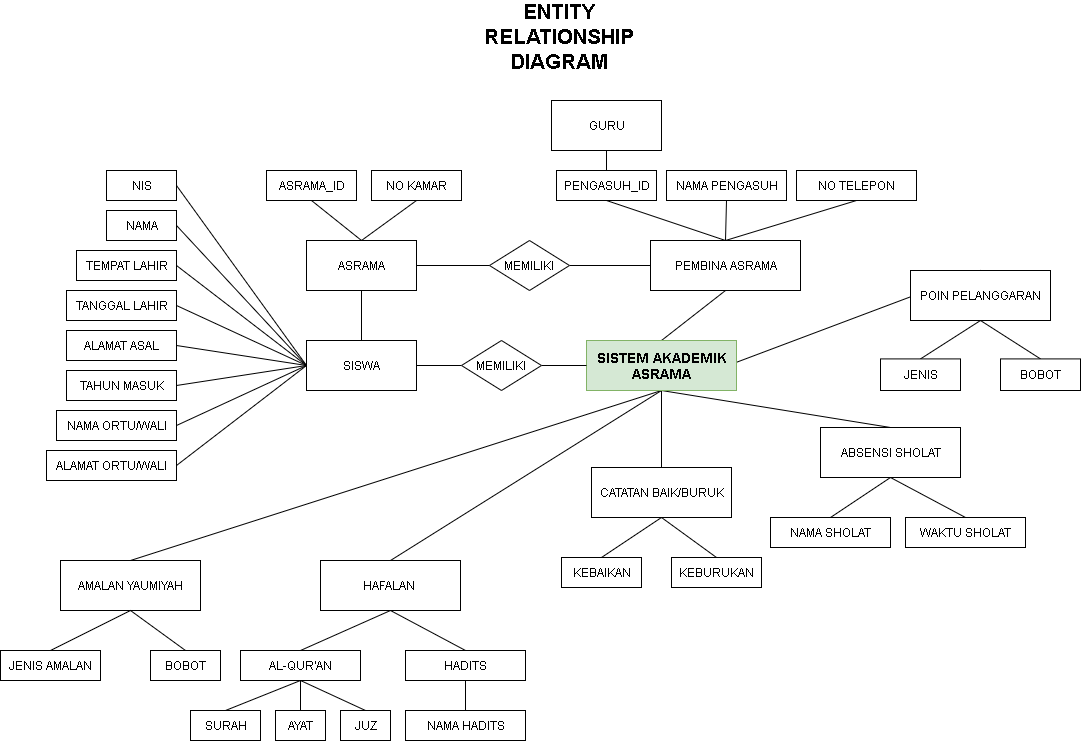

The diagram above was exported from draw.io. Its source (the exported page's mxGraphModel, read from the mxfile embedded in the PNG):
<mxGraphModel dx="1116" dy="866" grid="1" gridSize="10" guides="1" tooltips="1" connect="1" arrows="1" fold="1" page="1" pageScale="1" pageWidth="1100" pageHeight="850" math="0" shadow="0">
  <root>
    <mxCell id="0" />
    <mxCell id="1" parent="0" />
    <mxCell id="IMQJOUPVJ7m1-xRqdzJr-12" style="rounded=0;orthogonalLoop=1;jettySize=auto;html=1;exitX=0;exitY=0.5;exitDx=0;exitDy=0;entryX=1;entryY=0.5;entryDx=0;entryDy=0;endArrow=none;endFill=0;" edge="1" parent="1" source="IMQJOUPVJ7m1-xRqdzJr-19" target="IMQJOUPVJ7m1-xRqdzJr-20">
      <mxGeometry relative="1" as="geometry" />
    </mxCell>
    <mxCell id="IMQJOUPVJ7m1-xRqdzJr-13" style="rounded=0;orthogonalLoop=1;jettySize=auto;html=1;exitX=0;exitY=0.5;exitDx=0;exitDy=0;entryX=1;entryY=0.5;entryDx=0;entryDy=0;endArrow=none;endFill=0;" edge="1" parent="1" source="IMQJOUPVJ7m1-xRqdzJr-19" target="IMQJOUPVJ7m1-xRqdzJr-21">
      <mxGeometry relative="1" as="geometry" />
    </mxCell>
    <mxCell id="IMQJOUPVJ7m1-xRqdzJr-14" style="rounded=0;orthogonalLoop=1;jettySize=auto;html=1;exitX=0;exitY=0.5;exitDx=0;exitDy=0;entryX=1;entryY=0.5;entryDx=0;entryDy=0;endArrow=none;endFill=0;" edge="1" parent="1" source="IMQJOUPVJ7m1-xRqdzJr-19" target="IMQJOUPVJ7m1-xRqdzJr-22">
      <mxGeometry relative="1" as="geometry" />
    </mxCell>
    <mxCell id="IMQJOUPVJ7m1-xRqdzJr-15" style="rounded=0;orthogonalLoop=1;jettySize=auto;html=1;exitX=0;exitY=0.5;exitDx=0;exitDy=0;entryX=1;entryY=0.5;entryDx=0;entryDy=0;endArrow=none;endFill=0;" edge="1" parent="1" source="IMQJOUPVJ7m1-xRqdzJr-19" target="IMQJOUPVJ7m1-xRqdzJr-23">
      <mxGeometry relative="1" as="geometry" />
    </mxCell>
    <mxCell id="IMQJOUPVJ7m1-xRqdzJr-16" style="rounded=0;orthogonalLoop=1;jettySize=auto;html=1;exitX=0;exitY=0.5;exitDx=0;exitDy=0;entryX=1;entryY=0.5;entryDx=0;entryDy=0;endArrow=none;endFill=0;" edge="1" parent="1" source="IMQJOUPVJ7m1-xRqdzJr-19" target="IMQJOUPVJ7m1-xRqdzJr-24">
      <mxGeometry relative="1" as="geometry" />
    </mxCell>
    <mxCell id="IMQJOUPVJ7m1-xRqdzJr-17" style="rounded=0;orthogonalLoop=1;jettySize=auto;html=1;exitX=0;exitY=0.5;exitDx=0;exitDy=0;entryX=1;entryY=0.5;entryDx=0;entryDy=0;endArrow=none;endFill=0;" edge="1" parent="1" source="IMQJOUPVJ7m1-xRqdzJr-19" target="IMQJOUPVJ7m1-xRqdzJr-25">
      <mxGeometry relative="1" as="geometry" />
    </mxCell>
    <mxCell id="IMQJOUPVJ7m1-xRqdzJr-18" style="rounded=0;orthogonalLoop=1;jettySize=auto;html=1;exitX=0.5;exitY=0;exitDx=0;exitDy=0;entryX=0.5;entryY=1;entryDx=0;entryDy=0;endArrow=none;endFill=0;" edge="1" parent="1" source="IMQJOUPVJ7m1-xRqdzJr-19" target="IMQJOUPVJ7m1-xRqdzJr-29">
      <mxGeometry relative="1" as="geometry" />
    </mxCell>
    <mxCell id="IMQJOUPVJ7m1-xRqdzJr-19" value="SISWA" style="html=1;" vertex="1" parent="1">
      <mxGeometry x="1416" y="423" width="110" height="50" as="geometry" />
    </mxCell>
    <mxCell id="IMQJOUPVJ7m1-xRqdzJr-20" value="NIS" style="html=1;" vertex="1" parent="1">
      <mxGeometry x="1216" y="253" width="70" height="30" as="geometry" />
    </mxCell>
    <mxCell id="IMQJOUPVJ7m1-xRqdzJr-21" value="NAMA" style="html=1;" vertex="1" parent="1">
      <mxGeometry x="1216" y="293" width="70" height="30" as="geometry" />
    </mxCell>
    <mxCell id="IMQJOUPVJ7m1-xRqdzJr-22" value="TEMPAT LAHIR" style="html=1;" vertex="1" parent="1">
      <mxGeometry x="1186" y="333" width="100" height="30" as="geometry" />
    </mxCell>
    <mxCell id="IMQJOUPVJ7m1-xRqdzJr-23" value="TANGGAL LAHIR" style="html=1;" vertex="1" parent="1">
      <mxGeometry x="1176" y="373" width="110" height="30" as="geometry" />
    </mxCell>
    <mxCell id="IMQJOUPVJ7m1-xRqdzJr-24" value="ALAMAT ASAL" style="html=1;" vertex="1" parent="1">
      <mxGeometry x="1176" y="413" width="110" height="30" as="geometry" />
    </mxCell>
    <mxCell id="IMQJOUPVJ7m1-xRqdzJr-25" value="TAHUN MASUK" style="html=1;" vertex="1" parent="1">
      <mxGeometry x="1176" y="453" width="110" height="30" as="geometry" />
    </mxCell>
    <mxCell id="IMQJOUPVJ7m1-xRqdzJr-26" style="rounded=0;orthogonalLoop=1;jettySize=auto;html=1;exitX=0.5;exitY=0;exitDx=0;exitDy=0;entryX=0.5;entryY=1;entryDx=0;entryDy=0;endArrow=none;endFill=0;" edge="1" parent="1" source="IMQJOUPVJ7m1-xRqdzJr-29" target="IMQJOUPVJ7m1-xRqdzJr-30">
      <mxGeometry relative="1" as="geometry" />
    </mxCell>
    <mxCell id="IMQJOUPVJ7m1-xRqdzJr-27" style="rounded=0;orthogonalLoop=1;jettySize=auto;html=1;exitX=0.5;exitY=0;exitDx=0;exitDy=0;entryX=0.5;entryY=1;entryDx=0;entryDy=0;endArrow=none;endFill=0;" edge="1" parent="1" source="IMQJOUPVJ7m1-xRqdzJr-29" target="IMQJOUPVJ7m1-xRqdzJr-31">
      <mxGeometry relative="1" as="geometry" />
    </mxCell>
    <mxCell id="IMQJOUPVJ7m1-xRqdzJr-28" value="" style="edgeStyle=none;rounded=0;orthogonalLoop=1;jettySize=auto;html=1;endArrow=none;endFill=0;exitX=1;exitY=0.5;exitDx=0;exitDy=0;" edge="1" parent="1" source="IMQJOUPVJ7m1-xRqdzJr-82" target="IMQJOUPVJ7m1-xRqdzJr-35">
      <mxGeometry relative="1" as="geometry">
        <mxPoint x="1676" y="348" as="sourcePoint" />
      </mxGeometry>
    </mxCell>
    <mxCell id="IMQJOUPVJ7m1-xRqdzJr-29" value="ASRAMA" style="html=1;" vertex="1" parent="1">
      <mxGeometry x="1416" y="323" width="110" height="50" as="geometry" />
    </mxCell>
    <mxCell id="IMQJOUPVJ7m1-xRqdzJr-30" value="ASRAMA_ID" style="html=1;" vertex="1" parent="1">
      <mxGeometry x="1376" y="253" width="90" height="30" as="geometry" />
    </mxCell>
    <mxCell id="IMQJOUPVJ7m1-xRqdzJr-31" value="NO KAMAR" style="html=1;" vertex="1" parent="1">
      <mxGeometry x="1481" y="253" width="90" height="30" as="geometry" />
    </mxCell>
    <mxCell id="IMQJOUPVJ7m1-xRqdzJr-32" style="edgeStyle=none;rounded=0;orthogonalLoop=1;jettySize=auto;html=1;exitX=0.5;exitY=0;exitDx=0;exitDy=0;entryX=0.5;entryY=1;entryDx=0;entryDy=0;endArrow=none;endFill=0;" edge="1" parent="1" source="IMQJOUPVJ7m1-xRqdzJr-35" target="IMQJOUPVJ7m1-xRqdzJr-38">
      <mxGeometry relative="1" as="geometry" />
    </mxCell>
    <mxCell id="IMQJOUPVJ7m1-xRqdzJr-33" style="edgeStyle=none;rounded=0;orthogonalLoop=1;jettySize=auto;html=1;exitX=0.5;exitY=0;exitDx=0;exitDy=0;entryX=0.5;entryY=1;entryDx=0;entryDy=0;endArrow=none;endFill=0;" edge="1" parent="1" source="IMQJOUPVJ7m1-xRqdzJr-35" target="IMQJOUPVJ7m1-xRqdzJr-39">
      <mxGeometry relative="1" as="geometry" />
    </mxCell>
    <mxCell id="IMQJOUPVJ7m1-xRqdzJr-34" style="edgeStyle=none;rounded=0;orthogonalLoop=1;jettySize=auto;html=1;exitX=0.5;exitY=0;exitDx=0;exitDy=0;entryX=0.5;entryY=1;entryDx=0;entryDy=0;endArrow=none;endFill=0;" edge="1" parent="1" source="IMQJOUPVJ7m1-xRqdzJr-35" target="IMQJOUPVJ7m1-xRqdzJr-84">
      <mxGeometry relative="1" as="geometry" />
    </mxCell>
    <mxCell id="IMQJOUPVJ7m1-xRqdzJr-35" value="PEMBINA ASRAMA" style="html=1;" vertex="1" parent="1">
      <mxGeometry x="1760" y="323" width="150" height="50" as="geometry" />
    </mxCell>
    <mxCell id="IMQJOUPVJ7m1-xRqdzJr-36" value="GURU" style="html=1;" vertex="1" parent="1">
      <mxGeometry x="1661" y="183" width="110" height="50" as="geometry" />
    </mxCell>
    <mxCell id="IMQJOUPVJ7m1-xRqdzJr-37" style="edgeStyle=none;rounded=0;orthogonalLoop=1;jettySize=auto;html=1;exitX=0.5;exitY=0;exitDx=0;exitDy=0;entryX=0.5;entryY=1;entryDx=0;entryDy=0;endArrow=none;endFill=0;" edge="1" parent="1" source="IMQJOUPVJ7m1-xRqdzJr-38" target="IMQJOUPVJ7m1-xRqdzJr-36">
      <mxGeometry relative="1" as="geometry" />
    </mxCell>
    <mxCell id="IMQJOUPVJ7m1-xRqdzJr-38" value="PENGASUH_ID" style="html=1;" vertex="1" parent="1">
      <mxGeometry x="1666" y="253" width="100" height="30" as="geometry" />
    </mxCell>
    <mxCell id="IMQJOUPVJ7m1-xRqdzJr-39" value="NAMA PENGASUH" style="html=1;" vertex="1" parent="1">
      <mxGeometry x="1776" y="253" width="120" height="30" as="geometry" />
    </mxCell>
    <mxCell id="IMQJOUPVJ7m1-xRqdzJr-40" style="edgeStyle=none;rounded=0;orthogonalLoop=1;jettySize=auto;html=1;exitX=0.5;exitY=1;exitDx=0;exitDy=0;entryX=0.5;entryY=0;entryDx=0;entryDy=0;endArrow=none;endFill=0;" edge="1" parent="1" source="IMQJOUPVJ7m1-xRqdzJr-42" target="IMQJOUPVJ7m1-xRqdzJr-64">
      <mxGeometry relative="1" as="geometry" />
    </mxCell>
    <mxCell id="IMQJOUPVJ7m1-xRqdzJr-41" style="edgeStyle=none;rounded=0;orthogonalLoop=1;jettySize=auto;html=1;exitX=0.5;exitY=0;exitDx=0;exitDy=0;entryX=0.5;entryY=1;entryDx=0;entryDy=0;endArrow=none;endFill=0;" edge="1" parent="1" source="IMQJOUPVJ7m1-xRqdzJr-42" target="IMQJOUPVJ7m1-xRqdzJr-86">
      <mxGeometry relative="1" as="geometry" />
    </mxCell>
    <mxCell id="IMQJOUPVJ7m1-xRqdzJr-42" value="AMALAN YAUMIYAH" style="html=1;" vertex="1" parent="1">
      <mxGeometry x="1170" y="643" width="140" height="50" as="geometry" />
    </mxCell>
    <mxCell id="IMQJOUPVJ7m1-xRqdzJr-43" style="edgeStyle=none;rounded=0;orthogonalLoop=1;jettySize=auto;html=1;exitX=0.5;exitY=1;exitDx=0;exitDy=0;entryX=0.5;entryY=0;entryDx=0;entryDy=0;endArrow=none;endFill=0;" edge="1" parent="1" source="IMQJOUPVJ7m1-xRqdzJr-46" target="IMQJOUPVJ7m1-xRqdzJr-68">
      <mxGeometry relative="1" as="geometry" />
    </mxCell>
    <mxCell id="IMQJOUPVJ7m1-xRqdzJr-44" style="edgeStyle=none;rounded=0;orthogonalLoop=1;jettySize=auto;html=1;exitX=0.5;exitY=1;exitDx=0;exitDy=0;entryX=0.5;entryY=0;entryDx=0;entryDy=0;endArrow=none;endFill=0;" edge="1" parent="1" source="IMQJOUPVJ7m1-xRqdzJr-46" target="IMQJOUPVJ7m1-xRqdzJr-71">
      <mxGeometry relative="1" as="geometry" />
    </mxCell>
    <mxCell id="IMQJOUPVJ7m1-xRqdzJr-45" style="edgeStyle=none;rounded=0;orthogonalLoop=1;jettySize=auto;html=1;exitX=0.5;exitY=0;exitDx=0;exitDy=0;entryX=0.5;entryY=1;entryDx=0;entryDy=0;endArrow=none;endFill=0;" edge="1" parent="1" source="IMQJOUPVJ7m1-xRqdzJr-46" target="IMQJOUPVJ7m1-xRqdzJr-86">
      <mxGeometry relative="1" as="geometry" />
    </mxCell>
    <mxCell id="IMQJOUPVJ7m1-xRqdzJr-46" value="HAFALAN&amp;nbsp;" style="html=1;" vertex="1" parent="1">
      <mxGeometry x="1430" y="643" width="140" height="50" as="geometry" />
    </mxCell>
    <mxCell id="IMQJOUPVJ7m1-xRqdzJr-47" style="edgeStyle=none;rounded=0;orthogonalLoop=1;jettySize=auto;html=1;exitX=0.5;exitY=1;exitDx=0;exitDy=0;entryX=0.5;entryY=0;entryDx=0;entryDy=0;endArrow=none;endFill=0;" edge="1" parent="1" source="IMQJOUPVJ7m1-xRqdzJr-50" target="IMQJOUPVJ7m1-xRqdzJr-76">
      <mxGeometry relative="1" as="geometry" />
    </mxCell>
    <mxCell id="IMQJOUPVJ7m1-xRqdzJr-48" style="edgeStyle=none;rounded=0;orthogonalLoop=1;jettySize=auto;html=1;exitX=0.5;exitY=1;exitDx=0;exitDy=0;entryX=0.5;entryY=0;entryDx=0;entryDy=0;endArrow=none;endFill=0;" edge="1" parent="1" source="IMQJOUPVJ7m1-xRqdzJr-50" target="IMQJOUPVJ7m1-xRqdzJr-77">
      <mxGeometry relative="1" as="geometry" />
    </mxCell>
    <mxCell id="IMQJOUPVJ7m1-xRqdzJr-49" style="edgeStyle=none;rounded=0;orthogonalLoop=1;jettySize=auto;html=1;exitX=0.5;exitY=0;exitDx=0;exitDy=0;entryX=0.5;entryY=1;entryDx=0;entryDy=0;endArrow=none;endFill=0;" edge="1" parent="1" source="IMQJOUPVJ7m1-xRqdzJr-50" target="IMQJOUPVJ7m1-xRqdzJr-86">
      <mxGeometry relative="1" as="geometry" />
    </mxCell>
    <mxCell id="IMQJOUPVJ7m1-xRqdzJr-50" value="CATATAN BAIK/BURUK" style="html=1;" vertex="1" parent="1">
      <mxGeometry x="1701" y="550" width="140" height="50" as="geometry" />
    </mxCell>
    <mxCell id="IMQJOUPVJ7m1-xRqdzJr-51" style="edgeStyle=none;rounded=0;orthogonalLoop=1;jettySize=auto;html=1;exitX=0.5;exitY=1;exitDx=0;exitDy=0;entryX=0.5;entryY=0;entryDx=0;entryDy=0;endArrow=none;endFill=0;" edge="1" parent="1" source="IMQJOUPVJ7m1-xRqdzJr-54" target="IMQJOUPVJ7m1-xRqdzJr-75">
      <mxGeometry relative="1" as="geometry" />
    </mxCell>
    <mxCell id="IMQJOUPVJ7m1-xRqdzJr-52" style="edgeStyle=none;rounded=0;orthogonalLoop=1;jettySize=auto;html=1;exitX=0.5;exitY=1;exitDx=0;exitDy=0;entryX=0.5;entryY=0;entryDx=0;entryDy=0;endArrow=none;endFill=0;" edge="1" parent="1" source="IMQJOUPVJ7m1-xRqdzJr-54" target="IMQJOUPVJ7m1-xRqdzJr-55">
      <mxGeometry relative="1" as="geometry" />
    </mxCell>
    <mxCell id="IMQJOUPVJ7m1-xRqdzJr-53" style="edgeStyle=none;rounded=0;orthogonalLoop=1;jettySize=auto;html=1;exitX=0.5;exitY=0;exitDx=0;exitDy=0;entryX=0.5;entryY=1;entryDx=0;entryDy=0;endArrow=none;endFill=0;" edge="1" parent="1" source="IMQJOUPVJ7m1-xRqdzJr-54" target="IMQJOUPVJ7m1-xRqdzJr-86">
      <mxGeometry relative="1" as="geometry" />
    </mxCell>
    <mxCell id="IMQJOUPVJ7m1-xRqdzJr-54" value="ABSENSI SHOLAT" style="html=1;" vertex="1" parent="1">
      <mxGeometry x="1930" y="510" width="140" height="50" as="geometry" />
    </mxCell>
    <mxCell id="IMQJOUPVJ7m1-xRqdzJr-55" value="NAMA SHOLAT" style="html=1;" vertex="1" parent="1">
      <mxGeometry x="1880" y="600" width="120" height="30" as="geometry" />
    </mxCell>
    <mxCell id="IMQJOUPVJ7m1-xRqdzJr-56" style="edgeStyle=none;rounded=0;orthogonalLoop=1;jettySize=auto;html=1;exitX=0.5;exitY=0;exitDx=0;exitDy=0;entryX=0.5;entryY=1;entryDx=0;entryDy=0;endArrow=none;endFill=0;" edge="1" parent="1" source="IMQJOUPVJ7m1-xRqdzJr-57" target="IMQJOUPVJ7m1-xRqdzJr-86">
      <mxGeometry relative="1" as="geometry" />
    </mxCell>
    <mxCell id="IMQJOUPVJ7m1-xRqdzJr-57" value="POIN PELANGGARAN" style="html=1;" vertex="1" parent="1">
      <mxGeometry x="2020" y="353" width="140" height="50" as="geometry" />
    </mxCell>
    <mxCell id="IMQJOUPVJ7m1-xRqdzJr-58" style="edgeStyle=none;rounded=0;orthogonalLoop=1;jettySize=auto;html=1;exitX=0.5;exitY=0;exitDx=0;exitDy=0;entryX=0.5;entryY=1;entryDx=0;entryDy=0;endArrow=none;endFill=0;fontSize=14;" edge="1" parent="1" source="IMQJOUPVJ7m1-xRqdzJr-59" target="IMQJOUPVJ7m1-xRqdzJr-42">
      <mxGeometry relative="1" as="geometry" />
    </mxCell>
    <mxCell id="IMQJOUPVJ7m1-xRqdzJr-59" value="JENIS AMALAN" style="html=1;" vertex="1" parent="1">
      <mxGeometry x="1110" y="733" width="100" height="30" as="geometry" />
    </mxCell>
    <mxCell id="IMQJOUPVJ7m1-xRqdzJr-60" style="edgeStyle=none;rounded=0;orthogonalLoop=1;jettySize=auto;html=1;exitX=1;exitY=0.5;exitDx=0;exitDy=0;entryX=0;entryY=0.5;entryDx=0;entryDy=0;endArrow=none;endFill=0;" edge="1" parent="1" source="IMQJOUPVJ7m1-xRqdzJr-61" target="IMQJOUPVJ7m1-xRqdzJr-19">
      <mxGeometry relative="1" as="geometry" />
    </mxCell>
    <mxCell id="IMQJOUPVJ7m1-xRqdzJr-61" value="NAMA ORTU/WALI" style="html=1;" vertex="1" parent="1">
      <mxGeometry x="1166" y="493" width="120" height="30" as="geometry" />
    </mxCell>
    <mxCell id="IMQJOUPVJ7m1-xRqdzJr-62" style="edgeStyle=none;rounded=0;orthogonalLoop=1;jettySize=auto;html=1;exitX=1;exitY=0.5;exitDx=0;exitDy=0;entryX=0;entryY=0.5;entryDx=0;entryDy=0;endArrow=none;endFill=0;" edge="1" parent="1" source="IMQJOUPVJ7m1-xRqdzJr-63" target="IMQJOUPVJ7m1-xRqdzJr-19">
      <mxGeometry relative="1" as="geometry" />
    </mxCell>
    <mxCell id="IMQJOUPVJ7m1-xRqdzJr-63" value="ALAMAT ORTU/WALI" style="html=1;" vertex="1" parent="1">
      <mxGeometry x="1156" y="533" width="130" height="30" as="geometry" />
    </mxCell>
    <mxCell id="IMQJOUPVJ7m1-xRqdzJr-64" value="BOBOT" style="html=1;" vertex="1" parent="1">
      <mxGeometry x="1260" y="733" width="70" height="30" as="geometry" />
    </mxCell>
    <mxCell id="IMQJOUPVJ7m1-xRqdzJr-65" style="rounded=0;orthogonalLoop=1;jettySize=auto;html=1;exitX=0.5;exitY=1;exitDx=0;exitDy=0;entryX=0.5;entryY=0;entryDx=0;entryDy=0;endArrow=none;endFill=0;" edge="1" parent="1" source="IMQJOUPVJ7m1-xRqdzJr-68" target="IMQJOUPVJ7m1-xRqdzJr-69">
      <mxGeometry relative="1" as="geometry" />
    </mxCell>
    <mxCell id="IMQJOUPVJ7m1-xRqdzJr-66" style="edgeStyle=none;rounded=0;orthogonalLoop=1;jettySize=auto;html=1;exitX=0.5;exitY=1;exitDx=0;exitDy=0;entryX=0.5;entryY=0;entryDx=0;entryDy=0;endArrow=none;endFill=0;" edge="1" parent="1" source="IMQJOUPVJ7m1-xRqdzJr-68" target="IMQJOUPVJ7m1-xRqdzJr-73">
      <mxGeometry relative="1" as="geometry" />
    </mxCell>
    <mxCell id="IMQJOUPVJ7m1-xRqdzJr-67" style="edgeStyle=none;rounded=0;orthogonalLoop=1;jettySize=auto;html=1;exitX=0.5;exitY=1;exitDx=0;exitDy=0;entryX=0.5;entryY=0;entryDx=0;entryDy=0;endArrow=none;endFill=0;" edge="1" parent="1" source="IMQJOUPVJ7m1-xRqdzJr-68" target="IMQJOUPVJ7m1-xRqdzJr-74">
      <mxGeometry relative="1" as="geometry" />
    </mxCell>
    <mxCell id="IMQJOUPVJ7m1-xRqdzJr-68" value="AL-QUR'AN" style="html=1;" vertex="1" parent="1">
      <mxGeometry x="1350" y="733" width="120" height="30" as="geometry" />
    </mxCell>
    <mxCell id="IMQJOUPVJ7m1-xRqdzJr-69" value="SURAH" style="html=1;" vertex="1" parent="1">
      <mxGeometry x="1300" y="793" width="70" height="30" as="geometry" />
    </mxCell>
    <mxCell id="IMQJOUPVJ7m1-xRqdzJr-70" value="" style="edgeStyle=none;rounded=0;orthogonalLoop=1;jettySize=auto;html=1;endArrow=none;endFill=0;" edge="1" parent="1" source="IMQJOUPVJ7m1-xRqdzJr-71" target="IMQJOUPVJ7m1-xRqdzJr-72">
      <mxGeometry relative="1" as="geometry" />
    </mxCell>
    <mxCell id="IMQJOUPVJ7m1-xRqdzJr-71" value="HADITS" style="html=1;" vertex="1" parent="1">
      <mxGeometry x="1515" y="733" width="120" height="30" as="geometry" />
    </mxCell>
    <mxCell id="IMQJOUPVJ7m1-xRqdzJr-72" value="NAMA HADITS" style="html=1;" vertex="1" parent="1">
      <mxGeometry x="1515" y="793" width="120" height="30" as="geometry" />
    </mxCell>
    <mxCell id="IMQJOUPVJ7m1-xRqdzJr-73" value="AYAT" style="html=1;" vertex="1" parent="1">
      <mxGeometry x="1385" y="793" width="50" height="30" as="geometry" />
    </mxCell>
    <mxCell id="IMQJOUPVJ7m1-xRqdzJr-74" value="JUZ" style="html=1;" vertex="1" parent="1">
      <mxGeometry x="1450" y="793" width="50" height="30" as="geometry" />
    </mxCell>
    <mxCell id="IMQJOUPVJ7m1-xRqdzJr-75" value="WAKTU SHOLAT" style="html=1;" vertex="1" parent="1">
      <mxGeometry x="2015" y="600" width="120" height="30" as="geometry" />
    </mxCell>
    <mxCell id="IMQJOUPVJ7m1-xRqdzJr-76" value="KEBAIKAN" style="html=1;" vertex="1" parent="1">
      <mxGeometry x="1671" y="640" width="80" height="30" as="geometry" />
    </mxCell>
    <mxCell id="IMQJOUPVJ7m1-xRqdzJr-77" value="KEBURUKAN" style="html=1;" vertex="1" parent="1">
      <mxGeometry x="1781" y="640" width="90" height="30" as="geometry" />
    </mxCell>
    <mxCell id="IMQJOUPVJ7m1-xRqdzJr-78" style="edgeStyle=none;rounded=0;orthogonalLoop=1;jettySize=auto;html=1;exitX=0.5;exitY=0;exitDx=0;exitDy=0;entryX=0.5;entryY=1;entryDx=0;entryDy=0;endArrow=none;endFill=0;" edge="1" parent="1" source="IMQJOUPVJ7m1-xRqdzJr-79" target="IMQJOUPVJ7m1-xRqdzJr-57">
      <mxGeometry relative="1" as="geometry" />
    </mxCell>
    <mxCell id="IMQJOUPVJ7m1-xRqdzJr-79" value="JENIS" style="html=1;" vertex="1" parent="1">
      <mxGeometry x="1990" y="441.40999999999997" width="80" height="31.59" as="geometry" />
    </mxCell>
    <mxCell id="IMQJOUPVJ7m1-xRqdzJr-80" style="edgeStyle=none;rounded=0;orthogonalLoop=1;jettySize=auto;html=1;exitX=0.5;exitY=0;exitDx=0;exitDy=0;entryX=0.5;entryY=1;entryDx=0;entryDy=0;endArrow=none;endFill=0;" edge="1" parent="1" source="IMQJOUPVJ7m1-xRqdzJr-81" target="IMQJOUPVJ7m1-xRqdzJr-57">
      <mxGeometry relative="1" as="geometry" />
    </mxCell>
    <mxCell id="IMQJOUPVJ7m1-xRqdzJr-81" value="BOBOT" style="html=1;" vertex="1" parent="1">
      <mxGeometry x="2110" y="441.4100000000001" width="80" height="31.59" as="geometry" />
    </mxCell>
    <mxCell id="IMQJOUPVJ7m1-xRqdzJr-82" value="MEMILIKI" style="rhombus;whiteSpace=wrap;html=1;" vertex="1" parent="1">
      <mxGeometry x="1599" y="323" width="80" height="50" as="geometry" />
    </mxCell>
    <mxCell id="IMQJOUPVJ7m1-xRqdzJr-83" value="" style="edgeStyle=none;rounded=0;orthogonalLoop=1;jettySize=auto;html=1;endArrow=none;endFill=0;" edge="1" parent="1" source="IMQJOUPVJ7m1-xRqdzJr-29" target="IMQJOUPVJ7m1-xRqdzJr-82">
      <mxGeometry relative="1" as="geometry">
        <mxPoint x="1526" y="348" as="sourcePoint" />
        <mxPoint x="1696" y="348" as="targetPoint" />
      </mxGeometry>
    </mxCell>
    <mxCell id="IMQJOUPVJ7m1-xRqdzJr-84" value="NO TELEPON" style="html=1;" vertex="1" parent="1">
      <mxGeometry x="1906" y="253" width="120" height="30" as="geometry" />
    </mxCell>
    <mxCell id="IMQJOUPVJ7m1-xRqdzJr-85" style="edgeStyle=none;rounded=0;orthogonalLoop=1;jettySize=auto;html=1;exitX=0.5;exitY=0;exitDx=0;exitDy=0;entryX=0.5;entryY=1;entryDx=0;entryDy=0;endArrow=none;endFill=0;" edge="1" parent="1" source="IMQJOUPVJ7m1-xRqdzJr-86" target="IMQJOUPVJ7m1-xRqdzJr-35">
      <mxGeometry relative="1" as="geometry" />
    </mxCell>
    <mxCell id="IMQJOUPVJ7m1-xRqdzJr-86" value="SISTEM AKADEMIK&lt;br style=&quot;font-size: 14px;&quot;&gt;ASRAMA" style="html=1;fontStyle=1;fontSize=14;labelBackgroundColor=none;fillColor=#d5e8d4;strokeColor=#82b366;gradientColor=none;" vertex="1" parent="1">
      <mxGeometry x="1696" y="423" width="150" height="50" as="geometry" />
    </mxCell>
    <mxCell id="IMQJOUPVJ7m1-xRqdzJr-87" style="edgeStyle=none;rounded=0;orthogonalLoop=1;jettySize=auto;html=1;exitX=0;exitY=0.5;exitDx=0;exitDy=0;entryX=1;entryY=0.5;entryDx=0;entryDy=0;endArrow=none;endFill=0;" edge="1" parent="1" source="IMQJOUPVJ7m1-xRqdzJr-89" target="IMQJOUPVJ7m1-xRqdzJr-19">
      <mxGeometry relative="1" as="geometry" />
    </mxCell>
    <mxCell id="IMQJOUPVJ7m1-xRqdzJr-88" style="edgeStyle=none;rounded=0;orthogonalLoop=1;jettySize=auto;html=1;exitX=1;exitY=0.5;exitDx=0;exitDy=0;entryX=0;entryY=0.5;entryDx=0;entryDy=0;endArrow=none;endFill=0;" edge="1" parent="1" source="IMQJOUPVJ7m1-xRqdzJr-89" target="IMQJOUPVJ7m1-xRqdzJr-86">
      <mxGeometry relative="1" as="geometry" />
    </mxCell>
    <mxCell id="IMQJOUPVJ7m1-xRqdzJr-89" value="MEMILIKI" style="rhombus;whiteSpace=wrap;html=1;" vertex="1" parent="1">
      <mxGeometry x="1571" y="423" width="80" height="50" as="geometry" />
    </mxCell>
    <mxCell id="IMQJOUPVJ7m1-xRqdzJr-90" value="ENTITY RELATIONSHIP DIAGRAM" style="text;html=1;strokeColor=none;fillColor=none;align=center;verticalAlign=middle;whiteSpace=wrap;rounded=0;labelBackgroundColor=none;fontSize=21;fontStyle=1" vertex="1" parent="1">
      <mxGeometry x="1599" y="110" width="140" height="20" as="geometry" />
    </mxCell>
  </root>
</mxGraphModel>